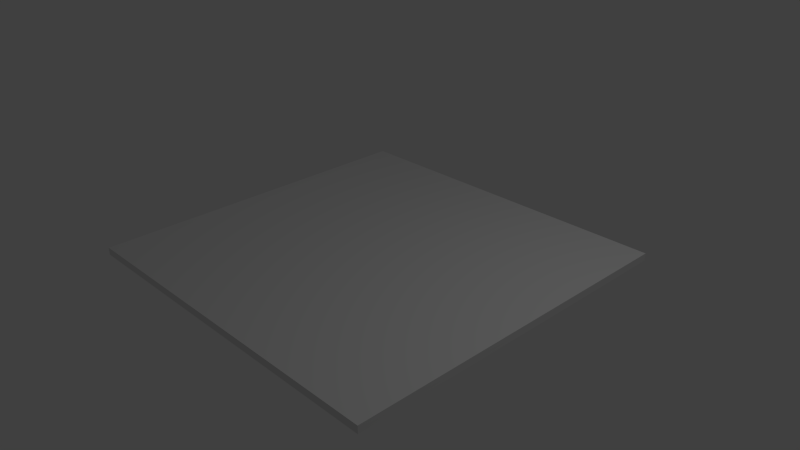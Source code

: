 # Source: lava.blend  (saved by Blender 2.67.0; exported with 4.5.12 LTS)
import bpy
from mathutils import Matrix  # noqa: F401  (used for matrix-valued properties, if any)

bpy.ops.wm.read_factory_settings(use_empty=True)
scene = bpy.context.scene
scene.name = 'Scene'

# ---- collections
col_collection_1 = bpy.data.collections.new('Collection 1'); scene.collection.children.link(col_collection_1)

# ---- materials (node trees are filled in below, after node groups)
mat_material = bpy.data.materials.new('Material')
mat_material.alpha_threshold = 0.0
mat_material.use_transparent_shadow = False
mat_material.roughness = 0.5
mat_material.line_color = (0.0, 0.0, 0.0, 1.0)

# ---- material node trees

# ---- world
world_world = bpy.data.worlds.new('World'); scene.world = world_world
world_world.color = (0.05088, 0.05088, 0.05088)
world_world.use_sun_shadow = False
world_world.sun_shadow_jitter_overblur = 0.0
world_world.cycles.sampling_method = 'MANUAL'
world_world.cycles.sample_map_resolution = 256

# ---- cameras
cam_camera = bpy.data.cameras.new('Camera')
cam_camera.clip_end = 100.0
cam_camera.lens = 35.0
cam_camera.sensor_width = 32.0
cam_camera.sensor_height = 18.0
cam_camera.ortho_scale = 7.314
cam_camera.dof.focus_distance = 0.0
cam_camera.dof.aperture_fstop = 128.0

# ---- lights
light_lamp = bpy.data.lights.new('Lamp', 'POINT')
light_lamp.transmission_factor = 0.0
light_lamp.cutoff_distance = 30.0
light_lamp.energy = 100.0
light_lamp.shadow_buffer_clip_start = 1.001
light_lamp.shadow_soft_size = 0.1
light_lamp.shadow_maximum_resolution = 0.006
light_lamp.use_absolute_resolution = True
light_lamp.cycles.use_multiple_importance_sampling = False

# ---- meshes
me_cube = bpy.data.meshes.new('Cube')
me_cube.from_pydata([(1.0, 1.0, -1.0), (1.0, -1.0, -1.0), (-1.0, -1.0, -1.0), (-1.0, 1.0, -1.0), (1.0, 1.0, 1.0), (1.0, -1.0, 1.0), (-1.0, -1.0, 1.0), (-1.0, 1.0, 1.0)], [], [(0, 1, 2, 3), (4, 7, 6, 5), (0, 4, 5, 1), (1, 5, 6, 2), (2, 6, 7, 3), (4, 0, 3, 7)])
_uv = me_cube.uv_layers.new(name='UVMap')
_uv.uv.foreach_set('vector', [0.9999, 7.074e-05, 0.9999, 0.5, 0.5, 0.5, 0.5, 7.083e-05, 0.0, 0.0, 0.0, 0.0, 0.0, 0.0, 0.0, 0.0, 0.0, 0.0, 0.0, 0.0, 0.0, 0.0, 0.0, 0.0, 0.0, 0.0, 0.0, 0.0, 0.0, 0.0, 0.0, 0.0, 0.5, 0.5, 7.07e-05, 0.5, 7.083e-05, 7.07e-05, 0.5, 7.083e-05, 0.0, 0.0, 0.0, 0.0, 0.0, 0.0, 0.0, 0.0])
me_cube.materials.append(mat_material)
me_cube.use_remesh_preserve_volume = False
me_cube.use_remesh_preserve_attributes = False
me_cube.use_mirror_vertex_groups = False
me_cube.update()

# ---- objects
ob_cube = bpy.data.objects.new('Cube', me_cube)
ob_lamp = bpy.data.objects.new('Lamp', light_lamp)
ob_camera = bpy.data.objects.new('Camera', cam_camera)

# ---- transforms, parenting, visibility, modifiers, constraints
ob_cube.location = (0.0, 0.0, 0.0)
ob_cube.scale = (2.474, 2.409, -0.05102)
ob_cube.lock_rotations_4d = False
ob_cube.empty_display_type = 'ARROWS'
ob_cube.lineart.crease_threshold = 0.0
ob_lamp.location = (4.076, 1.005, 5.904)
ob_lamp.rotation_euler = (0.6503, 0.05522, 1.866)
ob_lamp.lock_rotations_4d = False
ob_lamp.empty_display_type = 'ARROWS'
ob_lamp.color = (0.0, 0.0, 0.0, 0.0)
ob_lamp.lineart.crease_threshold = 0.0
ob_camera.location = (7.481, -6.508, 5.344)
ob_camera.rotation_euler = (1.109, 0.01082, 0.8149)
ob_camera.lock_rotations_4d = False
ob_camera.empty_display_type = 'ARROWS'
ob_camera.color = (0.0, 0.0, 0.0, 0.0)
ob_camera.display_type = 'WIRE'
ob_camera.lineart.crease_threshold = 0.0

# ---- collection membership
col_collection_1.objects.link(ob_cube)
col_collection_1.objects.link(ob_lamp)
col_collection_1.objects.link(ob_camera)

# ---- scene / render settings (as saved in the file)
scene.camera = ob_camera
scene.frame_start = 1; scene.frame_end = 250; scene.frame_set(1)
scene.render.engine = 'BLENDER_EEVEE_NEXT'
scene.render.image_settings.color_mode = 'RGB'
scene.render.image_settings.compression = 90
scene.render.resolution_percentage = 50
scene.render.dither_intensity = 0.0
scene.cycles.use_denoising = False
scene.cycles.samples = 10
scene.cycles.sampling_pattern = 'TABULATED_SOBOL'
scene.cycles.light_sampling_threshold = 0.0
scene.cycles.use_adaptive_sampling = False
scene.cycles.use_light_tree = False
scene.cycles.blur_glossy = 0.0
scene.cycles.volume_bounces = 1
scene.cycles.pixel_filter_type = 'GAUSSIAN'
scene.cycles.sample_clamp_indirect = 0.0
scene.view_settings.view_transform = 'Standard'
bpy.context.view_layer.update()
